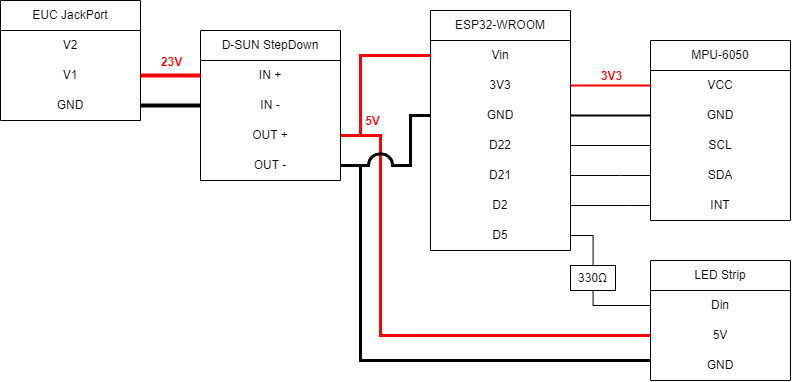

The diagram above was exported from draw.io. Its source (the exported page's mxGraphModel, read from the mxfile embedded in the PNG):
<mxGraphModel dx="1114" dy="804" grid="1" gridSize="10" guides="1" tooltips="1" connect="1" arrows="1" fold="1" page="1" pageScale="1" pageWidth="850" pageHeight="1100" background="none" math="0" shadow="0">
  <root>
    <mxCell id="0" />
    <mxCell id="1" parent="0" />
    <mxCell id="54" value="" style="edgeStyle=orthogonalEdgeStyle;html=1;endArrow=none;endFill=0;rounded=0;strokeColor=#FF0000;strokeWidth=3;" parent="1" source="28" target="47" edge="1">
      <mxGeometry relative="1" as="geometry">
        <mxPoint x="470" y="355" as="targetPoint" />
        <mxPoint x="370" y="155" as="sourcePoint" />
        <Array as="points">
          <mxPoint x="410" y="155" />
          <mxPoint x="410" y="355" />
        </Array>
      </mxGeometry>
    </mxCell>
    <mxCell id="3" value="ESP32-WROOM" style="swimlane;fontStyle=0;childLayout=stackLayout;horizontal=1;startSize=30;horizontalStack=0;resizeParent=1;resizeParentMax=0;resizeLast=0;collapsible=1;marginBottom=0;whiteSpace=wrap;html=1;" parent="1" vertex="1">
      <mxGeometry x="460" y="30" width="140" height="240" as="geometry" />
    </mxCell>
    <mxCell id="4" value="Vin" style="text;strokeColor=none;fillColor=none;align=center;verticalAlign=middle;spacingLeft=4;spacingRight=4;overflow=hidden;points=[[0,0.5],[1,0.5]];portConstraint=eastwest;rotatable=0;whiteSpace=wrap;html=1;" parent="3" vertex="1">
      <mxGeometry y="30" width="140" height="30" as="geometry" />
    </mxCell>
    <mxCell id="7" value="3V3" style="text;strokeColor=none;fillColor=none;align=center;verticalAlign=middle;spacingLeft=4;spacingRight=4;overflow=hidden;points=[[0,0.5],[1,0.5]];portConstraint=eastwest;rotatable=0;whiteSpace=wrap;html=1;" parent="3" vertex="1">
      <mxGeometry y="60" width="140" height="30" as="geometry" />
    </mxCell>
    <mxCell id="5" value="GND" style="text;strokeColor=none;fillColor=none;align=center;verticalAlign=middle;spacingLeft=4;spacingRight=4;overflow=hidden;points=[[0,0.5],[1,0.5]];portConstraint=eastwest;rotatable=0;whiteSpace=wrap;html=1;" parent="3" vertex="1">
      <mxGeometry y="90" width="140" height="30" as="geometry" />
    </mxCell>
    <mxCell id="8" value="D22" style="text;strokeColor=none;fillColor=none;align=center;verticalAlign=middle;spacingLeft=4;spacingRight=4;overflow=hidden;points=[[0,0.5],[1,0.5]];portConstraint=eastwest;rotatable=0;whiteSpace=wrap;html=1;" parent="3" vertex="1">
      <mxGeometry y="120" width="140" height="30" as="geometry" />
    </mxCell>
    <mxCell id="10" value="D21" style="text;strokeColor=none;fillColor=none;align=center;verticalAlign=middle;spacingLeft=4;spacingRight=4;overflow=hidden;points=[[0,0.5],[1,0.5]];portConstraint=eastwest;rotatable=0;whiteSpace=wrap;html=1;" parent="3" vertex="1">
      <mxGeometry y="150" width="140" height="30" as="geometry" />
    </mxCell>
    <mxCell id="6" value="D2" style="text;strokeColor=none;fillColor=none;align=center;verticalAlign=middle;spacingLeft=4;spacingRight=4;overflow=hidden;points=[[0,0.5],[1,0.5]];portConstraint=eastwest;rotatable=0;whiteSpace=wrap;html=1;" parent="3" vertex="1">
      <mxGeometry y="180" width="140" height="30" as="geometry" />
    </mxCell>
    <mxCell id="9" value="D5" style="text;strokeColor=none;fillColor=none;align=center;verticalAlign=middle;spacingLeft=4;spacingRight=4;overflow=hidden;points=[[0,0.5],[1,0.5]];portConstraint=eastwest;rotatable=0;whiteSpace=wrap;html=1;" parent="3" vertex="1">
      <mxGeometry y="210" width="140" height="30" as="geometry" />
    </mxCell>
    <mxCell id="11" value="MPU-6050" style="swimlane;fontStyle=0;childLayout=stackLayout;horizontal=1;startSize=30;horizontalStack=0;resizeParent=1;resizeParentMax=0;resizeLast=0;collapsible=1;marginBottom=0;whiteSpace=wrap;html=1;" parent="1" vertex="1">
      <mxGeometry x="680" y="60" width="140" height="180" as="geometry" />
    </mxCell>
    <mxCell id="12" value="VCC" style="text;strokeColor=none;fillColor=none;align=center;verticalAlign=middle;spacingLeft=4;spacingRight=4;overflow=hidden;points=[[0,0.5],[1,0.5]];portConstraint=eastwest;rotatable=0;whiteSpace=wrap;html=1;" parent="11" vertex="1">
      <mxGeometry y="30" width="140" height="30" as="geometry" />
    </mxCell>
    <mxCell id="13" value="GND" style="text;strokeColor=none;fillColor=none;align=center;verticalAlign=middle;spacingLeft=4;spacingRight=4;overflow=hidden;points=[[0,0.5],[1,0.5]];portConstraint=eastwest;rotatable=0;whiteSpace=wrap;html=1;" parent="11" vertex="1">
      <mxGeometry y="60" width="140" height="30" as="geometry" />
    </mxCell>
    <mxCell id="14" value="SCL" style="text;strokeColor=none;fillColor=none;align=center;verticalAlign=middle;spacingLeft=4;spacingRight=4;overflow=hidden;points=[[0,0.5],[1,0.5]];portConstraint=eastwest;rotatable=0;whiteSpace=wrap;html=1;" parent="11" vertex="1">
      <mxGeometry y="90" width="140" height="30" as="geometry" />
    </mxCell>
    <mxCell id="15" value="SDA" style="text;strokeColor=none;fillColor=none;align=center;verticalAlign=middle;spacingLeft=4;spacingRight=4;overflow=hidden;points=[[0,0.5],[1,0.5]];portConstraint=eastwest;rotatable=0;whiteSpace=wrap;html=1;" parent="11" vertex="1">
      <mxGeometry y="120" width="140" height="30" as="geometry" />
    </mxCell>
    <mxCell id="16" value="INT" style="text;strokeColor=none;fillColor=none;align=center;verticalAlign=middle;spacingLeft=4;spacingRight=4;overflow=hidden;points=[[0,0.5],[1,0.5]];portConstraint=eastwest;rotatable=0;whiteSpace=wrap;html=1;" parent="11" vertex="1">
      <mxGeometry y="150" width="140" height="30" as="geometry" />
    </mxCell>
    <mxCell id="19" style="edgeStyle=orthogonalEdgeStyle;html=1;endArrow=none;endFill=0;rounded=0;strokeWidth=2;" parent="1" source="5" target="13" edge="1">
      <mxGeometry relative="1" as="geometry">
        <mxPoint x="640" y="220" as="targetPoint" />
      </mxGeometry>
    </mxCell>
    <mxCell id="20" style="edgeStyle=orthogonalEdgeStyle;html=1;endArrow=none;endFill=0;rounded=0;strokeColor=#FF0000;strokeWidth=2;" parent="1" source="7" target="12" edge="1">
      <mxGeometry relative="1" as="geometry">
        <mxPoint x="690" y="135" as="targetPoint" />
        <mxPoint x="540" y="115" as="sourcePoint" />
        <Array as="points">
          <mxPoint x="660" y="105" />
          <mxPoint x="660" y="105" />
        </Array>
      </mxGeometry>
    </mxCell>
    <mxCell id="57" value="&lt;b&gt;3V3&lt;/b&gt;" style="edgeLabel;html=1;align=center;verticalAlign=middle;resizable=0;points=[];fontSize=12;fontColor=#FF0000;" vertex="1" connectable="0" parent="20">
      <mxGeometry x="-0.2202" y="1" relative="1" as="geometry">
        <mxPoint x="9" y="-9" as="offset" />
      </mxGeometry>
    </mxCell>
    <mxCell id="21" style="edgeStyle=orthogonalEdgeStyle;html=1;endArrow=none;endFill=0;rounded=0;" parent="1" source="6" target="16" edge="1">
      <mxGeometry relative="1" as="geometry">
        <mxPoint x="690" y="105.04761904761904" as="targetPoint" />
        <mxPoint x="540" y="145.04761904761904" as="sourcePoint" />
        <Array as="points">
          <mxPoint x="660" y="225" />
          <mxPoint x="660" y="225" />
        </Array>
      </mxGeometry>
    </mxCell>
    <mxCell id="22" style="edgeStyle=orthogonalEdgeStyle;html=1;endArrow=none;endFill=0;rounded=0;" parent="1" source="10" target="15" edge="1">
      <mxGeometry relative="1" as="geometry">
        <mxPoint x="690" y="225" as="targetPoint" />
        <mxPoint x="540" y="175" as="sourcePoint" />
        <Array as="points">
          <mxPoint x="650" y="195" />
          <mxPoint x="650" y="195" />
        </Array>
      </mxGeometry>
    </mxCell>
    <mxCell id="23" style="edgeStyle=orthogonalEdgeStyle;html=1;endArrow=none;endFill=0;rounded=0;" parent="1" source="8" target="14" edge="1">
      <mxGeometry relative="1" as="geometry">
        <mxPoint x="690" y="195" as="targetPoint" />
        <mxPoint x="540" y="235" as="sourcePoint" />
        <Array as="points">
          <mxPoint x="590" y="165" />
          <mxPoint x="590" y="155" />
        </Array>
      </mxGeometry>
    </mxCell>
    <mxCell id="24" value="D-SUN StepDown" style="swimlane;fontStyle=0;childLayout=stackLayout;horizontal=1;startSize=30;horizontalStack=0;resizeParent=1;resizeParentMax=0;resizeLast=0;collapsible=1;marginBottom=0;whiteSpace=wrap;html=1;" parent="1" vertex="1">
      <mxGeometry x="230" y="50" width="140" height="150" as="geometry" />
    </mxCell>
    <mxCell id="26" value="IN +" style="text;strokeColor=none;fillColor=none;align=center;verticalAlign=middle;spacingLeft=4;spacingRight=4;overflow=hidden;points=[[0,0.5],[1,0.5]];portConstraint=eastwest;rotatable=0;whiteSpace=wrap;html=1;" parent="24" vertex="1">
      <mxGeometry y="30" width="140" height="30" as="geometry" />
    </mxCell>
    <mxCell id="25" value="IN -" style="text;strokeColor=none;fillColor=none;align=center;verticalAlign=middle;spacingLeft=4;spacingRight=4;overflow=hidden;points=[[0,0.5],[1,0.5]];portConstraint=eastwest;rotatable=0;whiteSpace=wrap;html=1;" parent="24" vertex="1">
      <mxGeometry y="60" width="140" height="30" as="geometry" />
    </mxCell>
    <mxCell id="28" value="OUT +" style="text;strokeColor=none;fillColor=none;align=center;verticalAlign=middle;spacingLeft=4;spacingRight=4;overflow=hidden;points=[[0,0.5],[1,0.5]];portConstraint=eastwest;rotatable=0;whiteSpace=wrap;html=1;" parent="24" vertex="1">
      <mxGeometry y="90" width="140" height="30" as="geometry" />
    </mxCell>
    <mxCell id="27" value="OUT -" style="text;strokeColor=none;fillColor=none;align=center;verticalAlign=middle;spacingLeft=4;spacingRight=4;overflow=hidden;points=[[0,0.5],[1,0.5]];portConstraint=eastwest;rotatable=0;whiteSpace=wrap;html=1;" parent="24" vertex="1">
      <mxGeometry y="120" width="140" height="30" as="geometry" />
    </mxCell>
    <mxCell id="30" style="edgeStyle=orthogonalEdgeStyle;html=1;endArrow=none;endFill=0;rounded=0;strokeColor=#FF0000;strokeWidth=3;" parent="1" source="28" target="4" edge="1">
      <mxGeometry relative="1" as="geometry">
        <mxPoint x="690" y="104.99999999999989" as="targetPoint" />
        <mxPoint x="590" y="144.9999999999999" as="sourcePoint" />
        <Array as="points">
          <mxPoint x="390" y="155" />
          <mxPoint x="390" y="75" />
        </Array>
      </mxGeometry>
    </mxCell>
    <mxCell id="45" value="5V" style="edgeLabel;html=1;align=center;verticalAlign=middle;resizable=0;points=[];fontSize=12;fontColor=#FF0000;fontStyle=1" parent="30" vertex="1" connectable="0">
      <mxGeometry x="0.4053" y="-2" relative="1" as="geometry">
        <mxPoint x="-9" y="63" as="offset" />
      </mxGeometry>
    </mxCell>
    <mxCell id="31" style="edgeStyle=orthogonalEdgeStyle;html=1;endArrow=none;endFill=0;rounded=0;jumpStyle=arc;jumpSize=20;strokeWidth=3;" parent="1" source="27" target="5" edge="1">
      <mxGeometry relative="1" as="geometry">
        <mxPoint x="450" y="84.94736842105266" as="targetPoint" />
        <mxPoint x="400" y="140" as="sourcePoint" />
        <Array as="points">
          <mxPoint x="440" y="185" />
          <mxPoint x="440" y="135" />
        </Array>
      </mxGeometry>
    </mxCell>
    <mxCell id="33" value="EUC JackPort" style="swimlane;fontStyle=0;childLayout=stackLayout;horizontal=1;startSize=30;horizontalStack=0;resizeParent=1;resizeParentMax=0;resizeLast=0;collapsible=1;marginBottom=0;whiteSpace=wrap;html=1;" parent="1" vertex="1">
      <mxGeometry x="30" y="20" width="140" height="120" as="geometry" />
    </mxCell>
    <mxCell id="38" value="V2" style="text;strokeColor=none;fillColor=none;align=center;verticalAlign=middle;spacingLeft=4;spacingRight=4;overflow=hidden;points=[[0,0.5],[1,0.5]];portConstraint=eastwest;rotatable=0;whiteSpace=wrap;html=1;" parent="33" vertex="1">
      <mxGeometry y="30" width="140" height="30" as="geometry" />
    </mxCell>
    <mxCell id="37" value="V1" style="text;strokeColor=none;fillColor=none;align=center;verticalAlign=middle;spacingLeft=4;spacingRight=4;overflow=hidden;points=[[0,0.5],[1,0.5]];portConstraint=eastwest;rotatable=0;whiteSpace=wrap;html=1;" parent="33" vertex="1">
      <mxGeometry y="60" width="140" height="30" as="geometry" />
    </mxCell>
    <mxCell id="34" value="GND" style="text;strokeColor=none;fillColor=none;align=center;verticalAlign=middle;spacingLeft=4;spacingRight=4;overflow=hidden;points=[[0,0.5],[1,0.5]];portConstraint=eastwest;rotatable=0;whiteSpace=wrap;html=1;" parent="33" vertex="1">
      <mxGeometry y="90" width="140" height="30" as="geometry" />
    </mxCell>
    <mxCell id="41" style="edgeStyle=orthogonalEdgeStyle;html=1;endArrow=none;endFill=0;rounded=0;strokeColor=#FF0000;strokeWidth=4;" parent="1" source="37" target="26" edge="1">
      <mxGeometry relative="1" as="geometry">
        <mxPoint x="450" y="85.04347826086956" as="targetPoint" />
        <mxPoint x="380" y="115.04347826086956" as="sourcePoint" />
        <Array as="points">
          <mxPoint x="210" y="95" />
          <mxPoint x="210" y="95" />
        </Array>
      </mxGeometry>
    </mxCell>
    <mxCell id="43" value="&lt;b&gt;&lt;sub&gt;&lt;font style=&quot;font-size: 12px;&quot;&gt;23V&lt;/font&gt;&lt;/sub&gt;&lt;/b&gt;" style="edgeLabel;html=1;align=center;verticalAlign=middle;resizable=0;points=[];fontColor=#FF0000;" parent="41" vertex="1" connectable="0">
      <mxGeometry x="-0.2458" y="1" relative="1" as="geometry">
        <mxPoint x="7" y="-14" as="offset" />
      </mxGeometry>
    </mxCell>
    <mxCell id="42" style="edgeStyle=orthogonalEdgeStyle;html=1;endArrow=none;endFill=0;rounded=0;strokeWidth=4;" parent="1" source="34" target="25" edge="1">
      <mxGeometry relative="1" as="geometry">
        <mxPoint x="460" y="95.04347826086956" as="targetPoint" />
        <mxPoint x="390" y="125.04347826086956" as="sourcePoint" />
        <Array as="points">
          <mxPoint x="180" y="125" />
          <mxPoint x="180" y="125" />
        </Array>
      </mxGeometry>
    </mxCell>
    <mxCell id="46" value="LED Strip" style="swimlane;fontStyle=0;childLayout=stackLayout;horizontal=1;startSize=30;horizontalStack=0;resizeParent=1;resizeParentMax=0;resizeLast=0;collapsible=1;marginBottom=0;whiteSpace=wrap;html=1;" parent="1" vertex="1">
      <mxGeometry x="680" y="280" width="140" height="120" as="geometry" />
    </mxCell>
    <mxCell id="48" value="Din" style="text;strokeColor=none;fillColor=none;align=center;verticalAlign=middle;spacingLeft=4;spacingRight=4;overflow=hidden;points=[[0,0.5],[1,0.5]];portConstraint=eastwest;rotatable=0;whiteSpace=wrap;html=1;" parent="46" vertex="1">
      <mxGeometry y="30" width="140" height="30" as="geometry" />
    </mxCell>
    <mxCell id="47" value="5V" style="text;strokeColor=none;fillColor=none;align=center;verticalAlign=middle;spacingLeft=4;spacingRight=4;overflow=hidden;points=[[0,0.5],[1,0.5]];portConstraint=eastwest;rotatable=0;whiteSpace=wrap;html=1;" parent="46" vertex="1">
      <mxGeometry y="60" width="140" height="30" as="geometry" />
    </mxCell>
    <mxCell id="49" value="GND" style="text;strokeColor=none;fillColor=none;align=center;verticalAlign=middle;spacingLeft=4;spacingRight=4;overflow=hidden;points=[[0,0.5],[1,0.5]];portConstraint=eastwest;rotatable=0;whiteSpace=wrap;html=1;" parent="46" vertex="1">
      <mxGeometry y="90" width="140" height="30" as="geometry" />
    </mxCell>
    <mxCell id="51" style="edgeStyle=orthogonalEdgeStyle;html=1;endArrow=none;endFill=0;rounded=0;startArrow=none;" parent="1" source="55" target="48" edge="1">
      <mxGeometry relative="1" as="geometry">
        <mxPoint x="690" y="225" as="targetPoint" />
        <mxPoint x="590" y="235" as="sourcePoint" />
        <Array as="points">
          <mxPoint x="623" y="325" />
        </Array>
      </mxGeometry>
    </mxCell>
    <mxCell id="53" style="edgeStyle=orthogonalEdgeStyle;html=1;endArrow=none;endFill=0;rounded=0;jumpStyle=arc;jumpSize=20;strokeWidth=3;" parent="1" source="27" target="49" edge="1">
      <mxGeometry relative="1" as="geometry">
        <mxPoint x="660" y="335.0000000000001" as="targetPoint" />
        <mxPoint x="430" y="210" as="sourcePoint" />
        <Array as="points">
          <mxPoint x="390" y="185" />
          <mxPoint x="390" y="380" />
        </Array>
      </mxGeometry>
    </mxCell>
    <mxCell id="56" value="" style="edgeStyle=orthogonalEdgeStyle;html=1;endArrow=none;endFill=0;rounded=0;" edge="1" parent="1" source="9" target="55">
      <mxGeometry relative="1" as="geometry">
        <mxPoint x="650" y="325" as="targetPoint" />
        <mxPoint x="600" y="255" as="sourcePoint" />
        <Array as="points" />
      </mxGeometry>
    </mxCell>
    <mxCell id="55" value="&lt;font style=&quot;font-size: 12px;&quot;&gt;330&lt;span style=&quot;text-align: start;&quot;&gt;Ω&lt;/span&gt;&lt;/font&gt;" style="rounded=0;whiteSpace=wrap;html=1;" vertex="1" parent="1">
      <mxGeometry x="600" y="285" width="45" height="25" as="geometry" />
    </mxCell>
  </root>
</mxGraphModel>